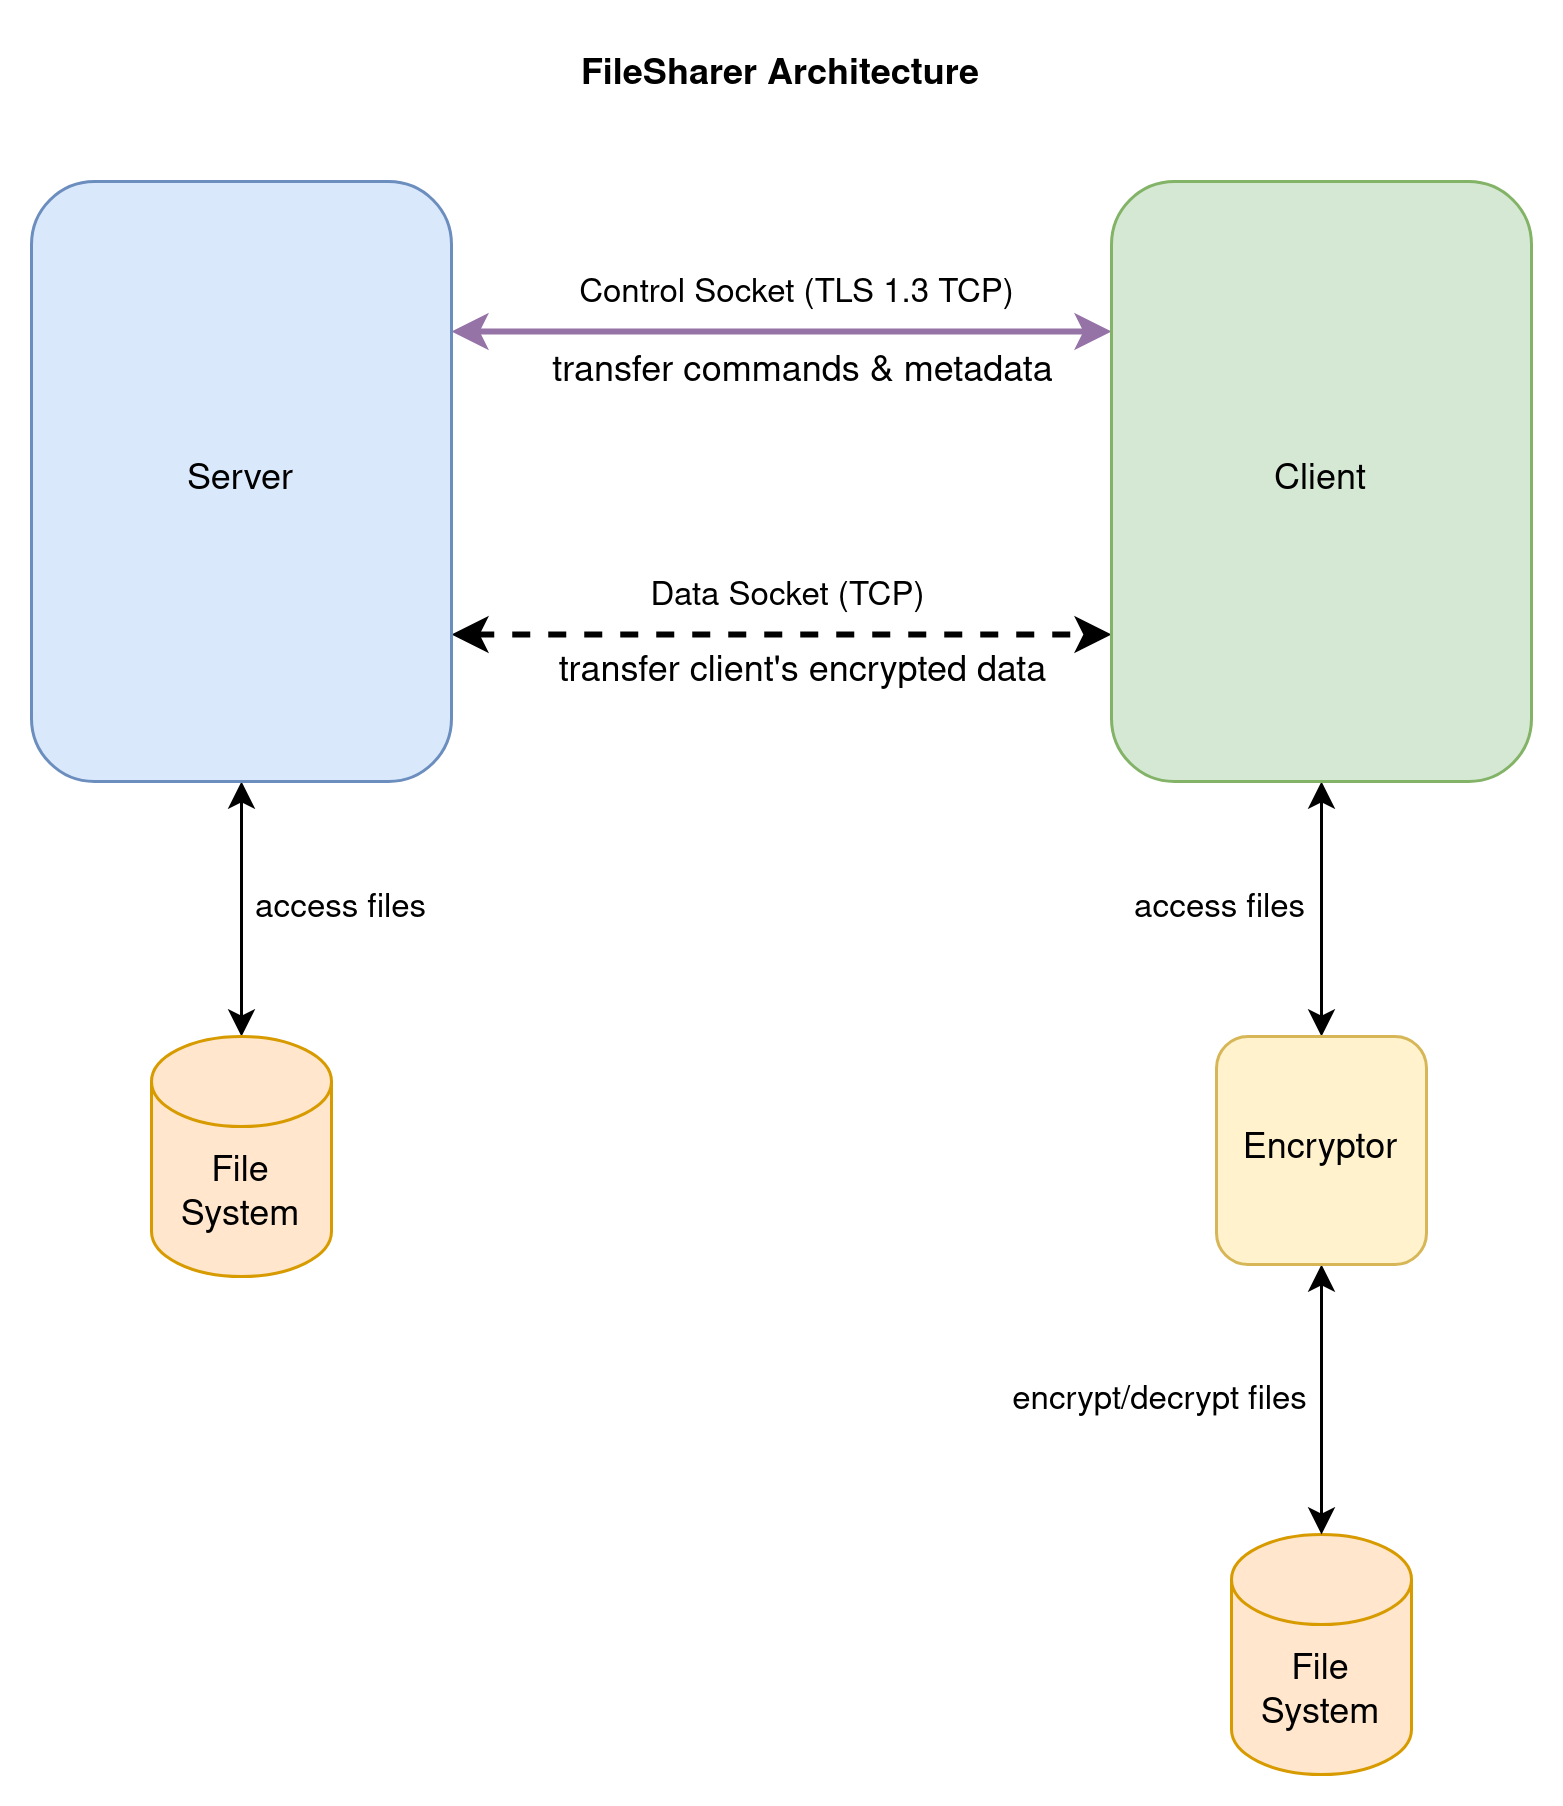

The diagram above was exported from draw.io. Its source (the exported page's mxGraphModel, read from the mxfile embedded in the PNG):
<mxGraphModel dx="1422" dy="764" grid="1" gridSize="10" guides="1" tooltips="1" connect="1" arrows="1" fold="1" page="1" pageScale="1" pageWidth="1100" pageHeight="850" math="0" shadow="0">
  <root>
    <mxCell id="0" />
    <mxCell id="1" parent="0" />
    <mxCell id="357u8h-RmyVPC4_nVISK-1" style="edgeStyle=orthogonalEdgeStyle;rounded=0;orthogonalLoop=1;jettySize=auto;html=1;exitX=1;exitY=0.25;exitDx=0;exitDy=0;entryX=0;entryY=0.25;entryDx=0;entryDy=0;startArrow=classic;startFill=1;strokeWidth=2;fillColor=#e1d5e7;strokeColor=#9673a6;" edge="1" parent="1">
      <mxGeometry relative="1" as="geometry">
        <mxPoint x="440" y="299" as="sourcePoint" />
        <mxPoint x="660" y="299" as="targetPoint" />
      </mxGeometry>
    </mxCell>
    <mxCell id="357u8h-RmyVPC4_nVISK-2" value="Control Socket (TLS 1.3 TCP)" style="edgeLabel;html=1;align=center;verticalAlign=middle;resizable=0;points=[];" connectable="0" vertex="1" parent="357u8h-RmyVPC4_nVISK-1">
      <mxGeometry x="0.1961" y="3" relative="1" as="geometry">
        <mxPoint x="-18" y="-11" as="offset" />
      </mxGeometry>
    </mxCell>
    <mxCell id="357u8h-RmyVPC4_nVISK-3" style="edgeStyle=orthogonalEdgeStyle;rounded=0;orthogonalLoop=1;jettySize=auto;html=1;exitX=1;exitY=0.75;exitDx=0;exitDy=0;entryX=0;entryY=0.75;entryDx=0;entryDy=0;startArrow=classic;startFill=1;strokeWidth=2;fillColor=#f8cecc;strokeColor=#000000;dashed=1;" edge="1" parent="1">
      <mxGeometry relative="1" as="geometry">
        <mxPoint x="440" y="400" as="sourcePoint" />
        <mxPoint x="660" y="400" as="targetPoint" />
      </mxGeometry>
    </mxCell>
    <mxCell id="357u8h-RmyVPC4_nVISK-4" style="edgeStyle=orthogonalEdgeStyle;rounded=0;orthogonalLoop=1;jettySize=auto;html=1;exitX=0.5;exitY=1;exitDx=0;exitDy=0;entryX=0.5;entryY=0;entryDx=0;entryDy=0;entryPerimeter=0;startArrow=classic;startFill=1;strokeColor=#000000;strokeWidth=1;" edge="1" parent="1" source="357u8h-RmyVPC4_nVISK-5" target="357u8h-RmyVPC4_nVISK-9">
      <mxGeometry relative="1" as="geometry" />
    </mxCell>
    <mxCell id="357u8h-RmyVPC4_nVISK-5" value="Server" style="rounded=1;whiteSpace=wrap;html=1;fillColor=#dae8fc;strokeColor=#6c8ebf;" vertex="1" parent="1">
      <mxGeometry x="300" y="249" width="140" height="200" as="geometry" />
    </mxCell>
    <mxCell id="357u8h-RmyVPC4_nVISK-6" style="edgeStyle=orthogonalEdgeStyle;rounded=0;orthogonalLoop=1;jettySize=auto;html=1;entryX=0.5;entryY=0;entryDx=0;entryDy=0;startArrow=classic;startFill=1;strokeColor=#000000;strokeWidth=1;" edge="1" parent="1" source="357u8h-RmyVPC4_nVISK-7" target="357u8h-RmyVPC4_nVISK-11">
      <mxGeometry relative="1" as="geometry" />
    </mxCell>
    <mxCell id="357u8h-RmyVPC4_nVISK-7" value="Client" style="rounded=1;whiteSpace=wrap;html=1;fillColor=#d5e8d4;strokeColor=#82b366;" vertex="1" parent="1">
      <mxGeometry x="660" y="249" width="140" height="200" as="geometry" />
    </mxCell>
    <mxCell id="357u8h-RmyVPC4_nVISK-8" value="File System" style="shape=cylinder3;whiteSpace=wrap;html=1;boundedLbl=1;backgroundOutline=1;size=15;fillColor=#ffe6cc;strokeColor=#d79b00;" vertex="1" parent="1">
      <mxGeometry x="700" y="700" width="60" height="80" as="geometry" />
    </mxCell>
    <mxCell id="357u8h-RmyVPC4_nVISK-9" value="File System" style="shape=cylinder3;whiteSpace=wrap;html=1;boundedLbl=1;backgroundOutline=1;size=15;fillColor=#ffe6cc;strokeColor=#d79b00;" vertex="1" parent="1">
      <mxGeometry x="340" y="534" width="60" height="80" as="geometry" />
    </mxCell>
    <mxCell id="357u8h-RmyVPC4_nVISK-10" style="edgeStyle=orthogonalEdgeStyle;rounded=0;orthogonalLoop=1;jettySize=auto;html=1;entryX=0.5;entryY=0;entryDx=0;entryDy=0;entryPerimeter=0;startArrow=classic;startFill=1;strokeColor=#000000;strokeWidth=1;" edge="1" parent="1" source="357u8h-RmyVPC4_nVISK-11" target="357u8h-RmyVPC4_nVISK-8">
      <mxGeometry relative="1" as="geometry" />
    </mxCell>
    <mxCell id="357u8h-RmyVPC4_nVISK-11" value="Encryptor" style="rounded=1;whiteSpace=wrap;html=1;fillColor=#fff2cc;strokeColor=#d6b656;" vertex="1" parent="1">
      <mxGeometry x="695" y="534" width="70" height="76" as="geometry" />
    </mxCell>
    <mxCell id="357u8h-RmyVPC4_nVISK-12" value="transfer commands &amp;amp; metadata" style="text;html=1;align=center;verticalAlign=middle;resizable=0;points=[];autosize=1;strokeColor=none;fillColor=none;" vertex="1" parent="1">
      <mxGeometry x="467" y="303" width="180" height="20" as="geometry" />
    </mxCell>
    <mxCell id="357u8h-RmyVPC4_nVISK-13" value="Data Socket (TCP)" style="edgeLabel;html=1;align=center;verticalAlign=middle;resizable=0;points=[];" connectable="0" vertex="1" parent="1">
      <mxGeometry x="551.9966666666667" y="385.9999999999999" as="geometry" />
    </mxCell>
    <mxCell id="357u8h-RmyVPC4_nVISK-14" value="transfer client's encrypted data" style="text;html=1;align=center;verticalAlign=middle;resizable=0;points=[];autosize=1;strokeColor=none;fillColor=none;" vertex="1" parent="1">
      <mxGeometry x="467" y="403" width="180" height="20" as="geometry" />
    </mxCell>
    <mxCell id="357u8h-RmyVPC4_nVISK-15" value="&lt;div&gt;access files&lt;/div&gt;" style="edgeLabel;html=1;align=center;verticalAlign=middle;resizable=0;points=[];" connectable="0" vertex="1" parent="1">
      <mxGeometry x="402" y="490" as="geometry" />
    </mxCell>
    <mxCell id="357u8h-RmyVPC4_nVISK-16" value="FileSharer Architecture" style="text;html=1;strokeColor=none;fillColor=none;align=center;verticalAlign=middle;whiteSpace=wrap;rounded=0;fontStyle=1" vertex="1" parent="1">
      <mxGeometry x="425" y="199" width="250" height="30" as="geometry" />
    </mxCell>
    <mxCell id="357u8h-RmyVPC4_nVISK-17" value="&lt;div&gt;access files&lt;/div&gt;" style="edgeLabel;html=1;align=center;verticalAlign=middle;resizable=0;points=[];" connectable="0" vertex="1" parent="1">
      <mxGeometry x="695" y="490" as="geometry" />
    </mxCell>
    <mxCell id="357u8h-RmyVPC4_nVISK-18" value="encrypt/decrypt files" style="edgeLabel;html=1;align=center;verticalAlign=middle;resizable=0;points=[];" connectable="0" vertex="1" parent="1">
      <mxGeometry x="675" y="654" as="geometry" />
    </mxCell>
  </root>
</mxGraphModel>